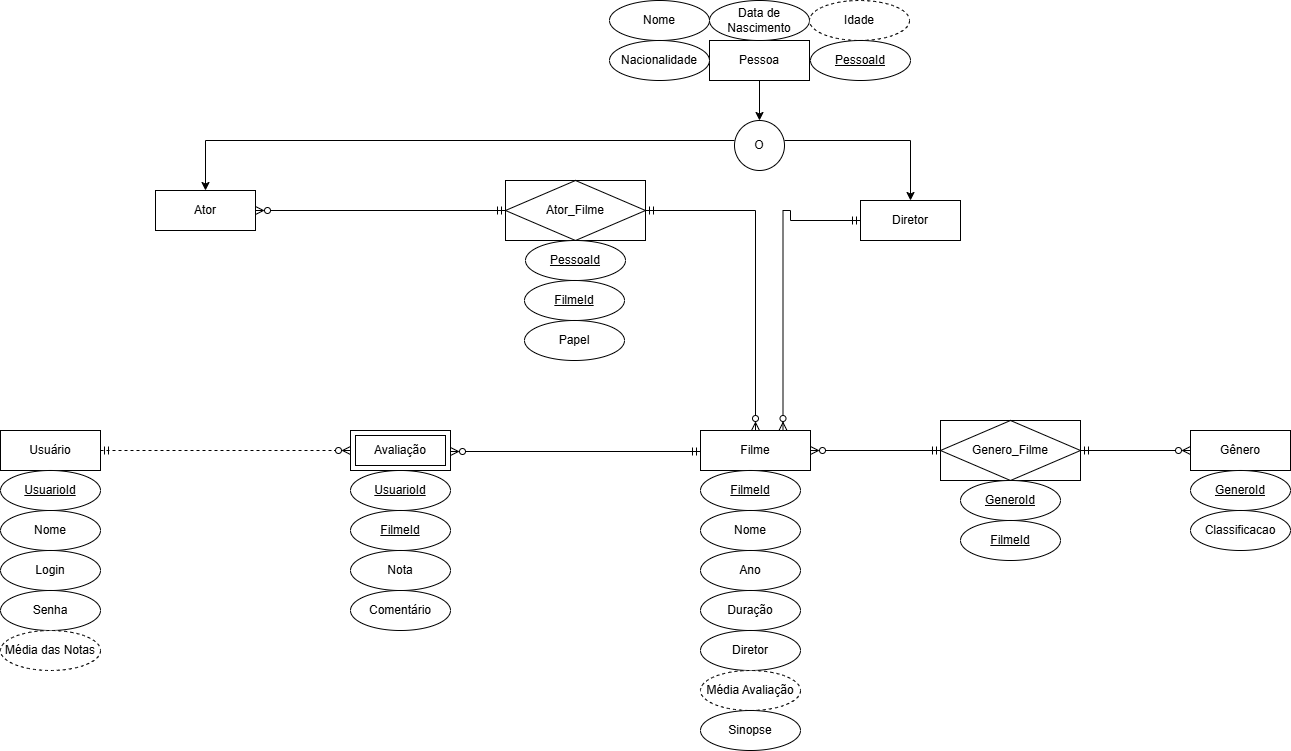

The diagram above was exported from draw.io. Its source (the exported page's mxGraphModel, read from the mxfile embedded in the PNG):
<mxGraphModel dx="2253" dy="1954" grid="1" gridSize="10" guides="1" tooltips="1" connect="1" arrows="1" fold="1" page="1" pageScale="1" pageWidth="827" pageHeight="1169" math="0" shadow="0">
  <root>
    <mxCell id="0" />
    <mxCell id="1" parent="0" />
    <mxCell id="Mq5EvHDjwXHRE0yZPQg7-2" style="edgeStyle=orthogonalEdgeStyle;rounded=0;orthogonalLoop=1;jettySize=auto;html=1;exitX=1;exitY=0.5;exitDx=0;exitDy=0;entryX=0;entryY=0.5;entryDx=0;entryDy=0;startArrow=ERmandOne;startFill=0;endArrow=ERzeroToMany;endFill=0;dashed=1;" parent="1" source="GcmG3VQBW8hKFbGL4IBI-1" target="GcmG3VQBW8hKFbGL4IBI-28" edge="1">
      <mxGeometry relative="1" as="geometry" />
    </mxCell>
    <mxCell id="GcmG3VQBW8hKFbGL4IBI-1" value="Usuário" style="whiteSpace=wrap;html=1;align=center;" parent="1" vertex="1">
      <mxGeometry x="-100" y="130" width="100" height="40" as="geometry" />
    </mxCell>
    <mxCell id="Mq5EvHDjwXHRE0yZPQg7-3" style="edgeStyle=orthogonalEdgeStyle;rounded=0;orthogonalLoop=1;jettySize=auto;html=1;exitX=0;exitY=0.5;exitDx=0;exitDy=0;entryX=1;entryY=0.5;entryDx=0;entryDy=0;startArrow=ERmandOne;startFill=0;endArrow=ERzeroToMany;endFill=0;" parent="1" edge="1">
      <mxGeometry relative="1" as="geometry">
        <mxPoint x="600" y="151" as="sourcePoint" />
        <mxPoint x="350" y="151" as="targetPoint" />
      </mxGeometry>
    </mxCell>
    <mxCell id="Mq5EvHDjwXHRE0yZPQg7-8" style="edgeStyle=orthogonalEdgeStyle;rounded=0;orthogonalLoop=1;jettySize=auto;html=1;entryX=0;entryY=0.5;entryDx=0;entryDy=0;startArrow=ERzeroToMany;startFill=0;endArrow=ERmandOne;endFill=0;exitX=0.75;exitY=0;exitDx=0;exitDy=0;" parent="1" source="GcmG3VQBW8hKFbGL4IBI-4" target="GcmG3VQBW8hKFbGL4IBI-7" edge="1">
      <mxGeometry relative="1" as="geometry">
        <mxPoint x="690" y="70" as="sourcePoint" />
        <Array as="points">
          <mxPoint x="683" y="-90" />
          <mxPoint x="690" y="-90" />
          <mxPoint x="690" y="-80" />
        </Array>
      </mxGeometry>
    </mxCell>
    <mxCell id="Mq5EvHDjwXHRE0yZPQg7-10" style="edgeStyle=orthogonalEdgeStyle;rounded=0;orthogonalLoop=1;jettySize=auto;html=1;exitX=1;exitY=0.5;exitDx=0;exitDy=0;entryX=0;entryY=0.5;entryDx=0;entryDy=0;startArrow=ERzeroToMany;startFill=0;endArrow=ERmandOne;endFill=0;" parent="1" source="GcmG3VQBW8hKFbGL4IBI-4" target="GcmG3VQBW8hKFbGL4IBI-29" edge="1">
      <mxGeometry relative="1" as="geometry" />
    </mxCell>
    <mxCell id="GcmG3VQBW8hKFbGL4IBI-4" value="Filme" style="whiteSpace=wrap;html=1;align=center;" parent="1" vertex="1">
      <mxGeometry x="600" y="130" width="110" height="40" as="geometry" />
    </mxCell>
    <mxCell id="GcmG3VQBW8hKFbGL4IBI-6" value="Ator" style="whiteSpace=wrap;html=1;align=center;" parent="1" vertex="1">
      <mxGeometry x="55" y="-110" width="100" height="40" as="geometry" />
    </mxCell>
    <mxCell id="GcmG3VQBW8hKFbGL4IBI-7" value="Diretor" style="whiteSpace=wrap;html=1;align=center;" parent="1" vertex="1">
      <mxGeometry x="760" y="-100" width="100" height="40" as="geometry" />
    </mxCell>
    <mxCell id="Mq5EvHDjwXHRE0yZPQg7-12" value="" style="edgeStyle=orthogonalEdgeStyle;rounded=0;orthogonalLoop=1;jettySize=auto;html=1;endArrow=ERmandOne;endFill=0;startArrow=ERzeroToMany;startFill=0;" parent="1" source="GcmG3VQBW8hKFbGL4IBI-10" target="GcmG3VQBW8hKFbGL4IBI-29" edge="1">
      <mxGeometry relative="1" as="geometry" />
    </mxCell>
    <mxCell id="GcmG3VQBW8hKFbGL4IBI-10" value="Gênero" style="whiteSpace=wrap;html=1;align=center;" parent="1" vertex="1">
      <mxGeometry x="1090" y="130" width="100" height="40" as="geometry" />
    </mxCell>
    <mxCell id="GcmG3VQBW8hKFbGL4IBI-12" value="Nome" style="ellipse;whiteSpace=wrap;html=1;align=center;" parent="1" vertex="1">
      <mxGeometry x="-100" y="210" width="100" height="40" as="geometry" />
    </mxCell>
    <mxCell id="GcmG3VQBW8hKFbGL4IBI-14" value="UsuarioId" style="ellipse;whiteSpace=wrap;html=1;align=center;fontStyle=4;" parent="1" vertex="1">
      <mxGeometry x="-100" y="170" width="100" height="40" as="geometry" />
    </mxCell>
    <mxCell id="GcmG3VQBW8hKFbGL4IBI-17" value="Comentário" style="ellipse;whiteSpace=wrap;html=1;align=center;" parent="1" vertex="1">
      <mxGeometry x="250" y="290" width="100" height="40" as="geometry" />
    </mxCell>
    <mxCell id="GcmG3VQBW8hKFbGL4IBI-18" value="UsuarioId" style="ellipse;whiteSpace=wrap;html=1;align=center;fontStyle=4;" parent="1" vertex="1">
      <mxGeometry x="250" y="170" width="100" height="40" as="geometry" />
    </mxCell>
    <mxCell id="GcmG3VQBW8hKFbGL4IBI-19" value="FilmeId" style="ellipse;whiteSpace=wrap;html=1;align=center;fontStyle=4;" parent="1" vertex="1">
      <mxGeometry x="250" y="210" width="100" height="40" as="geometry" />
    </mxCell>
    <mxCell id="GcmG3VQBW8hKFbGL4IBI-23" value="FilmeId" style="ellipse;whiteSpace=wrap;html=1;align=center;fontStyle=4;" parent="1" vertex="1">
      <mxGeometry x="600" y="170" width="100" height="40" as="geometry" />
    </mxCell>
    <mxCell id="GcmG3VQBW8hKFbGL4IBI-24" value="Nome" style="ellipse;whiteSpace=wrap;html=1;align=center;" parent="1" vertex="1">
      <mxGeometry x="600" y="210" width="100" height="40" as="geometry" />
    </mxCell>
    <mxCell id="Mq5EvHDjwXHRE0yZPQg7-6" style="edgeStyle=orthogonalEdgeStyle;rounded=0;orthogonalLoop=1;jettySize=auto;html=1;exitX=0;exitY=0.5;exitDx=0;exitDy=0;entryX=1;entryY=0.5;entryDx=0;entryDy=0;startArrow=ERmandOne;startFill=0;endArrow=ERzeroToMany;endFill=0;" parent="1" source="GcmG3VQBW8hKFbGL4IBI-25" target="GcmG3VQBW8hKFbGL4IBI-6" edge="1">
      <mxGeometry relative="1" as="geometry" />
    </mxCell>
    <mxCell id="Mq5EvHDjwXHRE0yZPQg7-7" style="edgeStyle=orthogonalEdgeStyle;rounded=0;orthogonalLoop=1;jettySize=auto;html=1;exitX=1;exitY=0.5;exitDx=0;exitDy=0;entryX=0.5;entryY=0;entryDx=0;entryDy=0;startArrow=ERmandOne;startFill=0;endArrow=ERzeroToMany;endFill=0;" parent="1" source="GcmG3VQBW8hKFbGL4IBI-25" target="GcmG3VQBW8hKFbGL4IBI-4" edge="1">
      <mxGeometry relative="1" as="geometry" />
    </mxCell>
    <mxCell id="GcmG3VQBW8hKFbGL4IBI-25" value="Ator_Filme" style="shape=associativeEntity;whiteSpace=wrap;html=1;align=center;" parent="1" vertex="1">
      <mxGeometry x="405" y="-120" width="140" height="60" as="geometry" />
    </mxCell>
    <mxCell id="GcmG3VQBW8hKFbGL4IBI-28" value="Avaliação" style="shape=ext;margin=3;double=1;whiteSpace=wrap;html=1;align=center;" parent="1" vertex="1">
      <mxGeometry x="250" y="130" width="100" height="40" as="geometry" />
    </mxCell>
    <mxCell id="GcmG3VQBW8hKFbGL4IBI-29" value="Genero_Filme" style="shape=associativeEntity;whiteSpace=wrap;html=1;align=center;" parent="1" vertex="1">
      <mxGeometry x="840" y="120" width="140" height="60" as="geometry" />
    </mxCell>
    <mxCell id="GcmG3VQBW8hKFbGL4IBI-40" value="Nota" style="ellipse;whiteSpace=wrap;html=1;align=center;" parent="1" vertex="1">
      <mxGeometry x="250" y="250" width="100" height="40" as="geometry" />
    </mxCell>
    <mxCell id="GcmG3VQBW8hKFbGL4IBI-42" value="Ano" style="ellipse;whiteSpace=wrap;html=1;align=center;" parent="1" vertex="1">
      <mxGeometry x="600" y="250" width="100" height="40" as="geometry" />
    </mxCell>
    <mxCell id="GcmG3VQBW8hKFbGL4IBI-44" value="Duração" style="ellipse;whiteSpace=wrap;html=1;align=center;" parent="1" vertex="1">
      <mxGeometry x="600" y="290" width="100" height="40" as="geometry" />
    </mxCell>
    <mxCell id="GcmG3VQBW8hKFbGL4IBI-45" value="Diretor" style="ellipse;whiteSpace=wrap;html=1;align=center;" parent="1" vertex="1">
      <mxGeometry x="600" y="330" width="100" height="40" as="geometry" />
    </mxCell>
    <mxCell id="GcmG3VQBW8hKFbGL4IBI-54" value="Nome" style="ellipse;whiteSpace=wrap;html=1;align=center;" parent="1" vertex="1">
      <mxGeometry x="509" y="-300" width="100" height="40" as="geometry" />
    </mxCell>
    <mxCell id="GcmG3VQBW8hKFbGL4IBI-55" value="PessoaId" style="ellipse;whiteSpace=wrap;html=1;align=center;fontStyle=4;" parent="1" vertex="1">
      <mxGeometry x="425" y="-60" width="100" height="40" as="geometry" />
    </mxCell>
    <mxCell id="GcmG3VQBW8hKFbGL4IBI-56" value="FilmeId" style="ellipse;whiteSpace=wrap;html=1;align=center;fontStyle=4;" parent="1" vertex="1">
      <mxGeometry x="424" y="-20" width="100" height="40" as="geometry" />
    </mxCell>
    <mxCell id="GcmG3VQBW8hKFbGL4IBI-57" value="GeneroId" style="ellipse;whiteSpace=wrap;html=1;align=center;fontStyle=4;" parent="1" vertex="1">
      <mxGeometry x="1090" y="170" width="100" height="40" as="geometry" />
    </mxCell>
    <mxCell id="GcmG3VQBW8hKFbGL4IBI-59" value="GeneroId" style="ellipse;whiteSpace=wrap;html=1;align=center;fontStyle=4;" parent="1" vertex="1">
      <mxGeometry x="860" y="180" width="100" height="40" as="geometry" />
    </mxCell>
    <mxCell id="GcmG3VQBW8hKFbGL4IBI-60" value="FilmeId" style="ellipse;whiteSpace=wrap;html=1;align=center;fontStyle=4;" parent="1" vertex="1">
      <mxGeometry x="860" y="220" width="100" height="40" as="geometry" />
    </mxCell>
    <mxCell id="GcmG3VQBW8hKFbGL4IBI-62" value="Classificacao" style="ellipse;whiteSpace=wrap;html=1;align=center;" parent="1" vertex="1">
      <mxGeometry x="1090" y="210" width="100" height="40" as="geometry" />
    </mxCell>
    <mxCell id="Mq5EvHDjwXHRE0yZPQg7-13" value="Login" style="ellipse;whiteSpace=wrap;html=1;align=center;" parent="1" vertex="1">
      <mxGeometry x="-100" y="250" width="100" height="40" as="geometry" />
    </mxCell>
    <mxCell id="Mq5EvHDjwXHRE0yZPQg7-14" value="Senha" style="ellipse;whiteSpace=wrap;html=1;align=center;" parent="1" vertex="1">
      <mxGeometry x="-100" y="290" width="100" height="40" as="geometry" />
    </mxCell>
    <mxCell id="Mq5EvHDjwXHRE0yZPQg7-31" style="edgeStyle=orthogonalEdgeStyle;rounded=0;orthogonalLoop=1;jettySize=auto;html=1;" parent="1" source="Mq5EvHDjwXHRE0yZPQg7-16" edge="1">
      <mxGeometry relative="1" as="geometry">
        <mxPoint x="659" y="-180" as="targetPoint" />
      </mxGeometry>
    </mxCell>
    <mxCell id="Mq5EvHDjwXHRE0yZPQg7-16" value="Pessoa" style="whiteSpace=wrap;html=1;align=center;" parent="1" vertex="1">
      <mxGeometry x="609" y="-260" width="100" height="40" as="geometry" />
    </mxCell>
    <mxCell id="Mq5EvHDjwXHRE0yZPQg7-17" value="Nacionalidade" style="ellipse;whiteSpace=wrap;html=1;align=center;" parent="1" vertex="1">
      <mxGeometry x="509" y="-260" width="100" height="40" as="geometry" />
    </mxCell>
    <mxCell id="Mq5EvHDjwXHRE0yZPQg7-18" value="Data de Nascimento" style="ellipse;whiteSpace=wrap;html=1;align=center;" parent="1" vertex="1">
      <mxGeometry x="609" y="-300" width="100" height="40" as="geometry" />
    </mxCell>
    <mxCell id="Mq5EvHDjwXHRE0yZPQg7-22" value="Papel" style="ellipse;whiteSpace=wrap;html=1;align=center;" parent="1" vertex="1">
      <mxGeometry x="424" y="20" width="100" height="40" as="geometry" />
    </mxCell>
    <mxCell id="Mq5EvHDjwXHRE0yZPQg7-24" value="Idade" style="ellipse;whiteSpace=wrap;html=1;align=center;dashed=1;" parent="1" vertex="1">
      <mxGeometry x="709" y="-300" width="100" height="40" as="geometry" />
    </mxCell>
    <mxCell id="Mq5EvHDjwXHRE0yZPQg7-28" value="PessoaId" style="ellipse;whiteSpace=wrap;html=1;align=center;fontStyle=4;" parent="1" vertex="1">
      <mxGeometry x="710" y="-260" width="100" height="40" as="geometry" />
    </mxCell>
    <mxCell id="Mq5EvHDjwXHRE0yZPQg7-29" value="Média Avaliação" style="ellipse;whiteSpace=wrap;html=1;align=center;dashed=1;" parent="1" vertex="1">
      <mxGeometry x="600" y="370" width="100" height="40" as="geometry" />
    </mxCell>
    <mxCell id="Mq5EvHDjwXHRE0yZPQg7-30" value="Média das Notas" style="ellipse;whiteSpace=wrap;html=1;align=center;dashed=1;" parent="1" vertex="1">
      <mxGeometry x="-100" y="330" width="100" height="40" as="geometry" />
    </mxCell>
    <mxCell id="Mq5EvHDjwXHRE0yZPQg7-34" style="edgeStyle=orthogonalEdgeStyle;rounded=0;orthogonalLoop=1;jettySize=auto;html=1;exitX=0;exitY=0.5;exitDx=0;exitDy=0;exitPerimeter=0;entryX=0.5;entryY=0;entryDx=0;entryDy=0;" parent="1" target="GcmG3VQBW8hKFbGL4IBI-6" edge="1">
      <mxGeometry relative="1" as="geometry">
        <mxPoint x="634" y="-160" as="sourcePoint" />
      </mxGeometry>
    </mxCell>
    <mxCell id="Mq5EvHDjwXHRE0yZPQg7-35" style="edgeStyle=orthogonalEdgeStyle;rounded=0;orthogonalLoop=1;jettySize=auto;html=1;exitX=1;exitY=0.5;exitDx=0;exitDy=0;exitPerimeter=0;entryX=0.5;entryY=0;entryDx=0;entryDy=0;" parent="1" target="GcmG3VQBW8hKFbGL4IBI-7" edge="1">
      <mxGeometry relative="1" as="geometry">
        <mxPoint x="684" y="-160" as="sourcePoint" />
      </mxGeometry>
    </mxCell>
    <mxCell id="Mq5EvHDjwXHRE0yZPQg7-36" value="O" style="ellipse;whiteSpace=wrap;html=1;aspect=fixed;" parent="1" vertex="1">
      <mxGeometry x="634" y="-180" width="50" height="50" as="geometry" />
    </mxCell>
    <mxCell id="kUMU4b0YyxGlid79k79l-1" value="Sinopse" style="ellipse;whiteSpace=wrap;html=1;align=center;" vertex="1" parent="1">
      <mxGeometry x="600" y="410" width="100" height="40" as="geometry" />
    </mxCell>
  </root>
</mxGraphModel>